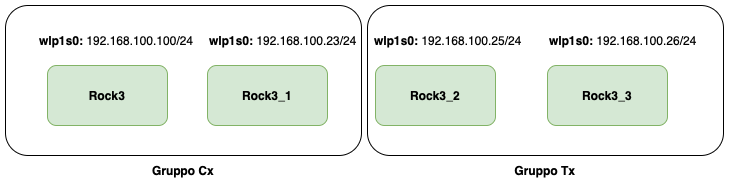

The diagram above was exported from draw.io. Its source (the exported page's mxGraphModel, read from the mxfile embedded in the PNG):
<mxGraphModel dx="801" dy="607" grid="1" gridSize="10" guides="1" tooltips="1" connect="1" arrows="1" fold="1" page="1" pageScale="1" pageWidth="827" pageHeight="1169" math="0" shadow="0">
  <root>
    <mxCell id="0" />
    <mxCell id="1" parent="0" />
    <mxCell id="2" value="" style="rounded=1;whiteSpace=wrap;html=1;fillColor=none;" vertex="1" parent="1">
      <mxGeometry x="417" y="480" width="356" height="150" as="geometry" />
    </mxCell>
    <mxCell id="3" value="" style="rounded=1;whiteSpace=wrap;html=1;fillColor=none;" vertex="1" parent="1">
      <mxGeometry x="55" y="480" width="356" height="150" as="geometry" />
    </mxCell>
    <mxCell id="4" value="Rock3" style="rounded=1;whiteSpace=wrap;html=1;fillColor=#d5e8d4;strokeColor=#82b366;fontStyle=1" vertex="1" parent="1">
      <mxGeometry x="97" y="540" width="120" height="60" as="geometry" />
    </mxCell>
    <mxCell id="5" value="Rock3_1" style="rounded=1;whiteSpace=wrap;html=1;fillColor=#d5e8d4;strokeColor=#82b366;fontStyle=1" vertex="1" parent="1">
      <mxGeometry x="257" y="540" width="120" height="60" as="geometry" />
    </mxCell>
    <mxCell id="6" value="Rock3_2" style="rounded=1;whiteSpace=wrap;html=1;fillColor=#d5e8d4;strokeColor=#82b366;fontStyle=1" vertex="1" parent="1">
      <mxGeometry x="425" y="540" width="120" height="60" as="geometry" />
    </mxCell>
    <mxCell id="7" value="Rock3_3" style="rounded=1;whiteSpace=wrap;html=1;fillColor=#d5e8d4;strokeColor=#82b366;fontStyle=1" vertex="1" parent="1">
      <mxGeometry x="597" y="540" width="120" height="60" as="geometry" />
    </mxCell>
    <mxCell id="8" value="&lt;b&gt;wlp1s0:&lt;/b&gt; 192.168.100.100/24" style="text;html=1;align=left;verticalAlign=middle;whiteSpace=wrap;rounded=0;" vertex="1" parent="1">
      <mxGeometry x="87" y="500" width="160" height="30" as="geometry" />
    </mxCell>
    <mxCell id="9" value="&lt;b&gt;wlp1s0:&lt;/b&gt; 192.168.100.23/24" style="text;html=1;align=left;verticalAlign=middle;whiteSpace=wrap;rounded=0;" vertex="1" parent="1">
      <mxGeometry x="257" y="500" width="160" height="30" as="geometry" />
    </mxCell>
    <mxCell id="10" value="&lt;b&gt;wlp1s0:&lt;/b&gt; 192.168.100.25/24" style="text;html=1;align=left;verticalAlign=middle;whiteSpace=wrap;rounded=0;" vertex="1" parent="1">
      <mxGeometry x="422" y="500" width="160" height="30" as="geometry" />
    </mxCell>
    <mxCell id="11" value="&lt;b&gt;wlp1s0:&lt;/b&gt; 192.168.100.26/24" style="text;html=1;align=left;verticalAlign=middle;whiteSpace=wrap;rounded=0;" vertex="1" parent="1">
      <mxGeometry x="597" y="500" width="160" height="30" as="geometry" />
    </mxCell>
    <mxCell id="12" value="&lt;b&gt;Gruppo Tx&lt;/b&gt;" style="text;html=1;align=center;verticalAlign=middle;whiteSpace=wrap;rounded=0;" vertex="1" parent="1">
      <mxGeometry x="515" y="630" width="160" height="30" as="geometry" />
    </mxCell>
    <mxCell id="13" value="&lt;b&gt;Gruppo Cx&lt;/b&gt;" style="text;html=1;align=center;verticalAlign=middle;whiteSpace=wrap;rounded=0;" vertex="1" parent="1">
      <mxGeometry x="153" y="630" width="160" height="30" as="geometry" />
    </mxCell>
  </root>
</mxGraphModel>